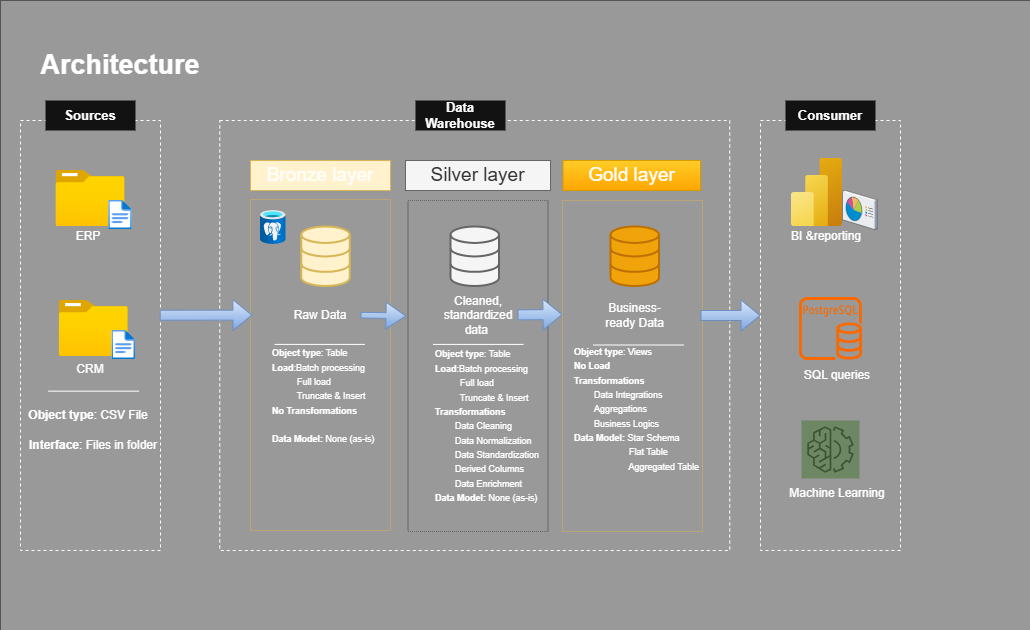

The diagram above was exported from draw.io. Its source (the exported page's mxGraphModel, read from the mxfile embedded in the PNG):
<mxGraphModel dx="1382" dy="2035" grid="1" gridSize="10" guides="1" tooltips="1" connect="1" arrows="1" fold="1" page="1" pageScale="1" pageWidth="850" pageHeight="1100" math="0" shadow="0">
  <root>
    <mxCell id="0" />
    <mxCell id="1" parent="0" />
    <mxCell id="bwOd7moCLAmmV5YgolXr-70" value="" style="rounded=0;whiteSpace=wrap;html=1;strokeColor=none;fillColor=#999999;" vertex="1" parent="1">
      <mxGeometry x="10" y="-80" width="1030" height="630" as="geometry" />
    </mxCell>
    <mxCell id="bwOd7moCLAmmV5YgolXr-47" value="" style="rounded=0;whiteSpace=wrap;html=1;fillColor=none;strokeColor=#d6b656;dashed=1;dashPattern=1 1;" vertex="1" parent="1">
      <mxGeometry x="572" y="120" width="140" height="331" as="geometry" />
    </mxCell>
    <mxCell id="bwOd7moCLAmmV5YgolXr-46" value="" style="rounded=0;whiteSpace=wrap;html=1;fillColor=none;strokeColor=#666666;dashed=1;dashPattern=1 1;fontColor=#333333;" vertex="1" parent="1">
      <mxGeometry x="417.5" y="120" width="140" height="331" as="geometry" />
    </mxCell>
    <mxCell id="oCEZje9Zh--pwZFr7IIP-1" value="&lt;b&gt;Architecture&lt;/b&gt;" style="text;html=1;whiteSpace=wrap;strokeColor=none;fillColor=none;align=center;verticalAlign=middle;rounded=0;fontSize=27;" parent="1" vertex="1">
      <mxGeometry x="80" y="-30" width="100" height="30" as="geometry" />
    </mxCell>
    <mxCell id="oCEZje9Zh--pwZFr7IIP-2" value="" style="rounded=0;whiteSpace=wrap;html=1;fillColor=none;dashed=1;" parent="1" vertex="1">
      <mxGeometry x="30" y="40" width="140" height="430" as="geometry" />
    </mxCell>
    <mxCell id="bwOd7moCLAmmV5YgolXr-1" value="&lt;b&gt;&lt;font style=&quot;font-size: 13px;&quot;&gt;Sources&lt;/font&gt;&lt;/b&gt;" style="rounded=0;whiteSpace=wrap;html=1;strokeColor=none;" vertex="1" parent="1">
      <mxGeometry x="55" y="20" width="90" height="30" as="geometry" />
    </mxCell>
    <mxCell id="bwOd7moCLAmmV5YgolXr-3" value="" style="rounded=0;whiteSpace=wrap;html=1;fillColor=none;dashed=1;" vertex="1" parent="1">
      <mxGeometry x="229.25" y="40" width="510" height="430" as="geometry" />
    </mxCell>
    <mxCell id="bwOd7moCLAmmV5YgolXr-4" value="&lt;b&gt;&lt;font style=&quot;font-size: 13px;&quot;&gt;Data Warehouse&lt;/font&gt;&lt;/b&gt;" style="rounded=0;whiteSpace=wrap;html=1;strokeColor=none;" vertex="1" parent="1">
      <mxGeometry x="425" y="20" width="90" height="30" as="geometry" />
    </mxCell>
    <mxCell id="bwOd7moCLAmmV5YgolXr-5" value="" style="rounded=0;whiteSpace=wrap;html=1;fillColor=none;dashed=1;" vertex="1" parent="1">
      <mxGeometry x="770" y="40" width="140" height="430" as="geometry" />
    </mxCell>
    <mxCell id="bwOd7moCLAmmV5YgolXr-6" value="&lt;b&gt;&lt;font style=&quot;font-size: 13px;&quot;&gt;Consumer&lt;/font&gt;&lt;/b&gt;" style="rounded=0;whiteSpace=wrap;html=1;strokeColor=none;" vertex="1" parent="1">
      <mxGeometry x="795" y="20" width="90" height="30" as="geometry" />
    </mxCell>
    <mxCell id="bwOd7moCLAmmV5YgolXr-7" value="&lt;font style=&quot;font-size: 19px;&quot;&gt;Bronze layer&lt;/font&gt;" style="rounded=0;whiteSpace=wrap;html=1;fillColor=#fff2cc;strokeColor=#d6b656;" vertex="1" parent="1">
      <mxGeometry x="260" y="80" width="140" height="30" as="geometry" />
    </mxCell>
    <mxCell id="bwOd7moCLAmmV5YgolXr-8" value="" style="rounded=0;whiteSpace=wrap;html=1;fillColor=none;strokeColor=#d6b656;dashed=1;dashPattern=1 1;" vertex="1" parent="1">
      <mxGeometry x="260" y="119" width="140" height="331" as="geometry" />
    </mxCell>
    <mxCell id="bwOd7moCLAmmV5YgolXr-9" value="&lt;font style=&quot;font-size: 19px;&quot;&gt;Silver layer&lt;/font&gt;" style="rounded=0;whiteSpace=wrap;html=1;fillColor=#f5f5f5;strokeColor=#666666;fontColor=#333333;" vertex="1" parent="1">
      <mxGeometry x="415" y="80" width="145" height="30" as="geometry" />
    </mxCell>
    <mxCell id="bwOd7moCLAmmV5YgolXr-11" value="&lt;font style=&quot;font-size: 19px;&quot;&gt;Gold layer&lt;/font&gt;" style="rounded=0;whiteSpace=wrap;html=1;fillColor=#ffcd28;strokeColor=#d79b00;gradientColor=#ffa500;" vertex="1" parent="1">
      <mxGeometry x="572.5" y="80" width="137.5" height="30" as="geometry" />
    </mxCell>
    <mxCell id="bwOd7moCLAmmV5YgolXr-13" value="" style="image;aspect=fixed;html=1;points=[];align=center;fontSize=12;image=img/lib/azure2/general/Folder_Blank.svg;" vertex="1" parent="1">
      <mxGeometry x="65.5" y="90" width="69" height="56.00000000000001" as="geometry" />
    </mxCell>
    <mxCell id="bwOd7moCLAmmV5YgolXr-14" value="" style="image;aspect=fixed;html=1;points=[];align=center;fontSize=12;image=img/lib/azure2/general/File.svg;" vertex="1" parent="1">
      <mxGeometry x="118.22999999999999" y="120" width="23.54" height="29" as="geometry" />
    </mxCell>
    <mxCell id="bwOd7moCLAmmV5YgolXr-15" value="ERP" style="text;html=1;whiteSpace=wrap;strokeColor=none;fillColor=none;align=center;verticalAlign=middle;rounded=0;" vertex="1" parent="1">
      <mxGeometry x="78.22999999999999" y="146" width="40" height="20" as="geometry" />
    </mxCell>
    <mxCell id="bwOd7moCLAmmV5YgolXr-16" value="" style="image;aspect=fixed;html=1;points=[];align=center;fontSize=12;image=img/lib/azure2/general/Folder_Blank.svg;" vertex="1" parent="1">
      <mxGeometry x="68.73" y="220" width="69" height="56.00000000000001" as="geometry" />
    </mxCell>
    <mxCell id="bwOd7moCLAmmV5YgolXr-17" value="" style="image;aspect=fixed;html=1;points=[];align=center;fontSize=12;image=img/lib/azure2/general/File.svg;" vertex="1" parent="1">
      <mxGeometry x="121.46" y="250" width="23.54" height="29" as="geometry" />
    </mxCell>
    <mxCell id="bwOd7moCLAmmV5YgolXr-18" value="CRM" style="text;html=1;whiteSpace=wrap;strokeColor=none;fillColor=none;align=center;verticalAlign=middle;rounded=0;" vertex="1" parent="1">
      <mxGeometry x="79.99999999999999" y="279" width="40" height="20" as="geometry" />
    </mxCell>
    <mxCell id="bwOd7moCLAmmV5YgolXr-23" value="" style="endArrow=none;html=1;rounded=0;" edge="1" parent="1">
      <mxGeometry width="50" height="50" relative="1" as="geometry">
        <mxPoint x="57.980000000000004" y="310.66" as="sourcePoint" />
        <mxPoint x="148.48" y="310.66" as="targetPoint" />
      </mxGeometry>
    </mxCell>
    <mxCell id="bwOd7moCLAmmV5YgolXr-24" value="&lt;b&gt;Object type&lt;/b&gt;: CSV File" style="text;html=1;whiteSpace=wrap;strokeColor=none;fillColor=none;align=center;verticalAlign=middle;rounded=0;" vertex="1" parent="1">
      <mxGeometry x="33.22999999999999" y="320" width="130" height="30" as="geometry" />
    </mxCell>
    <mxCell id="bwOd7moCLAmmV5YgolXr-25" value="&lt;b&gt;Interface&lt;/b&gt;: Files in folder" style="text;html=1;whiteSpace=wrap;strokeColor=none;fillColor=none;align=center;verticalAlign=middle;rounded=0;" vertex="1" parent="1">
      <mxGeometry x="33.23" y="350" width="140" height="30" as="geometry" />
    </mxCell>
    <mxCell id="bwOd7moCLAmmV5YgolXr-26" value="" style="html=1;verticalLabelPosition=bottom;align=center;labelBackgroundColor=#ffffff;verticalAlign=top;strokeWidth=2;strokeColor=#d6b656;shadow=0;dashed=0;shape=mxgraph.ios7.icons.data;fillColor=#fff2cc;" vertex="1" parent="1">
      <mxGeometry x="310.75" y="146" width="48.5" height="59.5" as="geometry" />
    </mxCell>
    <mxCell id="bwOd7moCLAmmV5YgolXr-27" value="" style="html=1;verticalLabelPosition=bottom;align=center;labelBackgroundColor=#ffffff;verticalAlign=top;strokeWidth=2;strokeColor=#666666;shadow=0;dashed=0;shape=mxgraph.ios7.icons.data;fillColor=#f5f5f5;fontColor=#333333;" vertex="1" parent="1">
      <mxGeometry x="460" y="146" width="48.5" height="59.5" as="geometry" />
    </mxCell>
    <mxCell id="bwOd7moCLAmmV5YgolXr-28" value="" style="html=1;verticalLabelPosition=bottom;align=center;labelBackgroundColor=#ffffff;verticalAlign=top;strokeWidth=2;strokeColor=#BD7000;shadow=0;dashed=0;shape=mxgraph.ios7.icons.data;fillColor=#f0a30a;fontColor=#000000;" vertex="1" parent="1">
      <mxGeometry x="620" y="146" width="48.5" height="59.5" as="geometry" />
    </mxCell>
    <mxCell id="bwOd7moCLAmmV5YgolXr-30" value="" style="shape=flexArrow;endArrow=classic;html=1;rounded=0;exitX=1;exitY=0.5;exitDx=0;exitDy=0;fillColor=#dae8fc;gradientColor=#7ea6e0;strokeColor=#6c8ebf;entryX=0.019;entryY=0.335;entryDx=0;entryDy=0;entryPerimeter=0;" edge="1" parent="1">
      <mxGeometry width="50" height="50" relative="1" as="geometry">
        <mxPoint x="169.23" y="234.72" as="sourcePoint" />
        <mxPoint x="261.8900000000001" y="234.60499999999976" as="targetPoint" />
      </mxGeometry>
    </mxCell>
    <mxCell id="bwOd7moCLAmmV5YgolXr-33" value="" style="shape=flexArrow;endArrow=classic;html=1;rounded=0;exitX=1;exitY=0.5;exitDx=0;exitDy=0;fillColor=#dae8fc;gradientColor=#7ea6e0;strokeColor=#6c8ebf;width=5.714285714285714;endSize=6.308571428571428;entryX=0.008;entryY=0.398;entryDx=0;entryDy=0;entryPerimeter=0;" edge="1" parent="1">
      <mxGeometry width="50" height="50" relative="1" as="geometry">
        <mxPoint x="370" y="234.66" as="sourcePoint" />
        <mxPoint x="415.8799999999999" y="235.42000000000007" as="targetPoint" />
      </mxGeometry>
    </mxCell>
    <mxCell id="bwOd7moCLAmmV5YgolXr-34" value="" style="shape=flexArrow;endArrow=classic;html=1;rounded=0;exitX=1;exitY=0.5;exitDx=0;exitDy=0;fillColor=#dae8fc;gradientColor=#7ea6e0;strokeColor=#6c8ebf;" edge="1" parent="1">
      <mxGeometry width="50" height="50" relative="1" as="geometry">
        <mxPoint x="527" y="234.41" as="sourcePoint" />
        <mxPoint x="572" y="234" as="targetPoint" />
      </mxGeometry>
    </mxCell>
    <mxCell id="bwOd7moCLAmmV5YgolXr-35" value="" style="shape=flexArrow;endArrow=classic;html=1;rounded=0;fillColor=#dae8fc;gradientColor=#7ea6e0;strokeColor=#6c8ebf;entryX=-0.019;entryY=0.463;entryDx=0;entryDy=0;entryPerimeter=0;" edge="1" parent="1">
      <mxGeometry width="50" height="50" relative="1" as="geometry">
        <mxPoint x="710" y="235" as="sourcePoint" />
        <mxPoint x="769.9999999999999" y="234.98000000000016" as="targetPoint" />
      </mxGeometry>
    </mxCell>
    <mxCell id="bwOd7moCLAmmV5YgolXr-36" value="Cleaned, standardized data&amp;nbsp;" style="text;html=1;whiteSpace=wrap;strokeColor=none;fillColor=none;align=center;verticalAlign=middle;rounded=0;" vertex="1" parent="1">
      <mxGeometry x="442.5" y="220" width="90" height="30" as="geometry" />
    </mxCell>
    <mxCell id="bwOd7moCLAmmV5YgolXr-37" value="Raw Data" style="text;html=1;whiteSpace=wrap;strokeColor=none;fillColor=none;align=center;verticalAlign=middle;rounded=0;" vertex="1" parent="1">
      <mxGeometry x="300" y="220" width="60" height="30" as="geometry" />
    </mxCell>
    <mxCell id="bwOd7moCLAmmV5YgolXr-38" value="Business-ready Data" style="text;html=1;whiteSpace=wrap;strokeColor=none;fillColor=none;align=center;verticalAlign=middle;rounded=0;" vertex="1" parent="1">
      <mxGeometry x="611.75" y="230" width="65" height="10" as="geometry" />
    </mxCell>
    <mxCell id="bwOd7moCLAmmV5YgolXr-39" value="" style="endArrow=none;html=1;rounded=0;" edge="1" parent="1">
      <mxGeometry width="50" height="50" relative="1" as="geometry">
        <mxPoint x="284" y="263.91" as="sourcePoint" />
        <mxPoint x="374.5" y="263.91" as="targetPoint" />
      </mxGeometry>
    </mxCell>
    <mxCell id="bwOd7moCLAmmV5YgolXr-40" value="" style="endArrow=none;html=1;rounded=0;" edge="1" parent="1">
      <mxGeometry width="50" height="50" relative="1" as="geometry">
        <mxPoint x="442.5" y="263.91" as="sourcePoint" />
        <mxPoint x="533" y="263.91" as="targetPoint" />
      </mxGeometry>
    </mxCell>
    <mxCell id="bwOd7moCLAmmV5YgolXr-41" value="" style="endArrow=none;html=1;rounded=0;" edge="1" parent="1">
      <mxGeometry width="50" height="50" relative="1" as="geometry">
        <mxPoint x="602.75" y="264.5" as="sourcePoint" />
        <mxPoint x="693.25" y="264.5" as="targetPoint" />
      </mxGeometry>
    </mxCell>
    <mxCell id="bwOd7moCLAmmV5YgolXr-42" value="&lt;font style=&quot;font-size: 9px;&quot;&gt;&lt;b&gt;Object type&lt;/b&gt;: Table&lt;/font&gt;&lt;div&gt;&lt;font style=&quot;font-size: 9px;&quot;&gt;&lt;font style=&quot;&quot;&gt;&lt;b&gt;Load&lt;/b&gt;:&lt;/font&gt;&lt;span style=&quot;background-color: transparent; color: light-dark(rgb(0, 0, 0), rgb(255, 255, 255));&quot;&gt;Batch processing&lt;/span&gt;&lt;/font&gt;&lt;/div&gt;&lt;div&gt;&lt;span style=&quot;background-color: transparent; color: light-dark(rgb(0, 0, 0), rgb(255, 255, 255));&quot;&gt;&lt;font style=&quot;font-size: 9px;&quot;&gt;&amp;nbsp; &amp;nbsp; &amp;nbsp; &amp;nbsp; &amp;nbsp; Full load&lt;/font&gt;&lt;/span&gt;&lt;/div&gt;&lt;div&gt;&lt;span style=&quot;background-color: transparent; color: light-dark(rgb(0, 0, 0), rgb(255, 255, 255));&quot;&gt;&lt;font style=&quot;font-size: 9px;&quot;&gt;&lt;span style=&quot;white-space: pre;&quot;&gt;&#09;&lt;/span&gt;&amp;nbsp; Truncate &amp;amp; Insert&lt;/font&gt;&lt;/span&gt;&lt;/div&gt;&lt;div&gt;&lt;span style=&quot;background-color: transparent; color: light-dark(rgb(0, 0, 0), rgb(255, 255, 255));&quot;&gt;&lt;font style=&quot;font-size: 9px;&quot;&gt;&lt;b&gt;No Transformations&lt;/b&gt;&lt;/font&gt;&lt;/span&gt;&lt;/div&gt;&lt;div&gt;&lt;br&gt;&lt;/div&gt;&lt;div&gt;&lt;span style=&quot;background-color: transparent; color: light-dark(rgb(0, 0, 0), rgb(255, 255, 255));&quot;&gt;&lt;font style=&quot;font-size: 9px;&quot;&gt;&lt;b&gt;Data Model:&lt;/b&gt; None (as-is)&lt;/font&gt;&lt;/span&gt;&lt;/div&gt;" style="text;html=1;whiteSpace=wrap;strokeColor=none;fillColor=none;align=left;verticalAlign=middle;rounded=0;" vertex="1" parent="1">
      <mxGeometry x="280" y="310" width="130" height="10" as="geometry" />
    </mxCell>
    <mxCell id="bwOd7moCLAmmV5YgolXr-51" value="&lt;font style=&quot;font-size: 9px;&quot;&gt;&lt;b&gt;Object type&lt;/b&gt;: Table&lt;/font&gt;&lt;div&gt;&lt;font style=&quot;font-size: 9px;&quot;&gt;&lt;font style=&quot;&quot;&gt;&lt;b&gt;Load&lt;/b&gt;:&lt;/font&gt;&lt;span style=&quot;background-color: transparent; color: light-dark(rgb(0, 0, 0), rgb(255, 255, 255));&quot;&gt;Batch processing&lt;/span&gt;&lt;/font&gt;&lt;/div&gt;&lt;div&gt;&lt;span style=&quot;background-color: transparent; color: light-dark(rgb(0, 0, 0), rgb(255, 255, 255));&quot;&gt;&lt;font style=&quot;font-size: 9px;&quot;&gt;&amp;nbsp; &amp;nbsp; &amp;nbsp; &amp;nbsp; &amp;nbsp; Full load&lt;/font&gt;&lt;/span&gt;&lt;/div&gt;&lt;div&gt;&lt;span style=&quot;background-color: transparent; color: light-dark(rgb(0, 0, 0), rgb(255, 255, 255));&quot;&gt;&lt;font style=&quot;font-size: 9px;&quot;&gt;&lt;span style=&quot;white-space: pre;&quot;&gt;&#09;&lt;/span&gt;&amp;nbsp; Truncate &amp;amp; Insert&lt;/font&gt;&lt;/span&gt;&lt;/div&gt;&lt;div&gt;&lt;span style=&quot;background-color: transparent; color: light-dark(rgb(0, 0, 0), rgb(255, 255, 255));&quot;&gt;&lt;font style=&quot;font-size: 9px;&quot;&gt;&lt;b&gt;Transformations&lt;/b&gt;&lt;/font&gt;&lt;/span&gt;&lt;/div&gt;&lt;div&gt;&lt;span style=&quot;font-size: 9px; background-color: transparent; color: light-dark(rgb(0, 0, 0), rgb(255, 255, 255)); white-space: pre;&quot;&gt;&#09;&lt;/span&gt;&lt;span style=&quot;font-size: 9px; background-color: transparent; color: light-dark(rgb(0, 0, 0), rgb(255, 255, 255));&quot;&gt;Data Cleaning&lt;/span&gt;&lt;/div&gt;&lt;div&gt;&lt;span style=&quot;background-color: transparent; color: light-dark(rgb(0, 0, 0), rgb(255, 255, 255));&quot;&gt;&lt;font style=&quot;font-size: 9px;&quot;&gt;&lt;span style=&quot;white-space: pre;&quot;&gt;&#09;&lt;/span&gt;Data Normalization&lt;/font&gt;&lt;/span&gt;&lt;/div&gt;&lt;div&gt;&lt;span style=&quot;background-color: transparent; color: light-dark(rgb(0, 0, 0), rgb(255, 255, 255));&quot;&gt;&lt;font style=&quot;font-size: 9px;&quot;&gt;&lt;span style=&quot;white-space: pre;&quot;&gt;&#09;&lt;/span&gt;Data Standardization&lt;/font&gt;&lt;/span&gt;&lt;/div&gt;&lt;div&gt;&lt;span style=&quot;background-color: transparent; color: light-dark(rgb(0, 0, 0), rgb(255, 255, 255));&quot;&gt;&lt;font style=&quot;font-size: 9px;&quot;&gt;&amp;nbsp;&lt;span style=&quot;white-space: pre;&quot;&gt;&#09;&lt;/span&gt;Derived Columns&lt;/font&gt;&lt;/span&gt;&lt;/div&gt;&lt;div&gt;&lt;span style=&quot;background-color: transparent; color: light-dark(rgb(0, 0, 0), rgb(255, 255, 255));&quot;&gt;&lt;font style=&quot;font-size: 9px;&quot;&gt;&lt;span style=&quot;white-space: pre;&quot;&gt;&#09;&lt;/span&gt;Data Enrichment&lt;br&gt;&lt;/font&gt;&lt;/span&gt;&lt;/div&gt;&lt;div&gt;&lt;span style=&quot;background-color: transparent; color: light-dark(rgb(0, 0, 0), rgb(255, 255, 255));&quot;&gt;&lt;font style=&quot;font-size: 9px;&quot;&gt;&lt;b&gt;Data Model:&lt;/b&gt; None (as-is)&lt;/font&gt;&lt;/span&gt;&lt;/div&gt;" style="text;html=1;whiteSpace=wrap;strokeColor=none;fillColor=none;align=left;verticalAlign=middle;rounded=0;" vertex="1" parent="1">
      <mxGeometry x="442.5" y="340" width="130" height="10" as="geometry" />
    </mxCell>
    <mxCell id="bwOd7moCLAmmV5YgolXr-55" value="&lt;font style=&quot;font-size: 9px;&quot;&gt;&lt;b&gt;Object type&lt;/b&gt;: Views&lt;/font&gt;&lt;div&gt;&lt;font style=&quot;font-size: 9px;&quot;&gt;&lt;font style=&quot;&quot;&gt;&lt;b&gt;No Load&lt;/b&gt;&lt;/font&gt;&lt;/font&gt;&lt;/div&gt;&lt;div&gt;&lt;span style=&quot;background-color: transparent; color: light-dark(rgb(0, 0, 0), rgb(255, 255, 255));&quot;&gt;&lt;font style=&quot;font-size: 9px;&quot;&gt;&lt;b&gt;Transformations&lt;/b&gt;&lt;/font&gt;&lt;/span&gt;&lt;/div&gt;&lt;div&gt;&lt;span style=&quot;font-size: 9px; background-color: transparent; color: light-dark(rgb(0, 0, 0), rgb(255, 255, 255)); white-space: pre;&quot;&gt;&#09;&lt;/span&gt;&lt;span style=&quot;font-size: 9px; background-color: transparent; color: light-dark(rgb(0, 0, 0), rgb(255, 255, 255));&quot;&gt;Data Integrations&lt;/span&gt;&lt;/div&gt;&lt;div&gt;&lt;span style=&quot;font-size: 9px; background-color: transparent; color: light-dark(rgb(0, 0, 0), rgb(255, 255, 255));&quot;&gt;&lt;span style=&quot;white-space: pre;&quot;&gt;&#09;&lt;/span&gt;Aggregations&lt;br&gt;&lt;/span&gt;&lt;/div&gt;&lt;div&gt;&lt;span style=&quot;font-size: 9px; background-color: transparent; color: light-dark(rgb(0, 0, 0), rgb(255, 255, 255));&quot;&gt;&lt;span style=&quot;white-space: pre;&quot;&gt;&#09;&lt;/span&gt;Business Logics&lt;/span&gt;&lt;/div&gt;&lt;div&gt;&lt;span style=&quot;background-color: transparent; color: light-dark(rgb(0, 0, 0), rgb(255, 255, 255));&quot;&gt;&lt;font style=&quot;font-size: 9px;&quot;&gt;&lt;b&gt;Data Model:&lt;/b&gt;&amp;nbsp;Star Schema&lt;/font&gt;&lt;/span&gt;&lt;/div&gt;&lt;div&gt;&lt;span style=&quot;background-color: transparent; color: light-dark(rgb(0, 0, 0), rgb(255, 255, 255));&quot;&gt;&lt;font style=&quot;font-size: 9px;&quot;&gt;&lt;span style=&quot;white-space: pre;&quot;&gt;&#09;&lt;/span&gt;&lt;span style=&quot;white-space: pre;&quot;&gt;&#09;&lt;/span&gt;&amp;nbsp; &amp;nbsp; &amp;nbsp; Flat Table&lt;/font&gt;&lt;/span&gt;&lt;/div&gt;&lt;div&gt;&lt;span style=&quot;background-color: transparent; color: light-dark(rgb(0, 0, 0), rgb(255, 255, 255));&quot;&gt;&lt;font style=&quot;font-size: 9px;&quot;&gt;&lt;span style=&quot;white-space: pre;&quot;&gt;&#09;&lt;/span&gt;&amp;nbsp; &amp;nbsp; &amp;nbsp; &amp;nbsp; &amp;nbsp; &amp;nbsp; &amp;nbsp; Aggregated&amp;nbsp;&lt;/font&gt;&lt;/span&gt;&lt;span style=&quot;font-size: 9px; background-color: transparent; color: light-dark(rgb(0, 0, 0), rgb(255, 255, 255));&quot;&gt;Table&lt;/span&gt;&lt;/div&gt;" style="text;html=1;whiteSpace=wrap;strokeColor=none;fillColor=none;align=left;verticalAlign=middle;rounded=0;" vertex="1" parent="1">
      <mxGeometry x="582" y="323" width="130" height="10" as="geometry" />
    </mxCell>
    <mxCell id="bwOd7moCLAmmV5YgolXr-56" value="" style="image;aspect=fixed;html=1;points=[];align=center;fontSize=12;image=img/lib/azure2/analytics/Power_BI_Embedded.svg;" vertex="1" parent="1">
      <mxGeometry x="801" y="78" width="51" height="68" as="geometry" />
    </mxCell>
    <mxCell id="bwOd7moCLAmmV5YgolXr-57" value="" style="verticalLabelPosition=bottom;sketch=0;aspect=fixed;html=1;verticalAlign=top;strokeColor=none;align=center;outlineConnect=0;shape=mxgraph.citrix.reporting;" vertex="1" parent="1">
      <mxGeometry x="852" y="110" width="34.76" height="39" as="geometry" />
    </mxCell>
    <mxCell id="bwOd7moCLAmmV5YgolXr-58" value="" style="sketch=0;outlineConnect=0;fillColor=#fa6800;strokeColor=#C73500;dashed=0;verticalLabelPosition=bottom;verticalAlign=top;align=center;html=1;fontSize=12;fontStyle=0;aspect=fixed;pointerEvents=1;shape=mxgraph.aws4.rds_postgresql_instance;fontColor=#000000;" vertex="1" parent="1">
      <mxGeometry x="808.5" y="216.5" width="63" height="63" as="geometry" />
    </mxCell>
    <mxCell id="bwOd7moCLAmmV5YgolXr-59" value="" style="sketch=0;points=[[0,0,0],[0.25,0,0],[0.5,0,0],[0.75,0,0],[1,0,0],[0,1,0],[0.25,1,0],[0.5,1,0],[0.75,1,0],[1,1,0],[0,0.25,0],[0,0.5,0],[0,0.75,0],[1,0.25,0],[1,0.5,0],[1,0.75,0]];outlineConnect=0;fontColor=#ffffff;fillColor=#6d8764;strokeColor=#3A5431;dashed=0;verticalLabelPosition=bottom;verticalAlign=top;align=center;html=1;fontSize=12;fontStyle=0;aspect=fixed;shape=mxgraph.aws4.resourceIcon;resIcon=mxgraph.aws4.machine_learning;" vertex="1" parent="1">
      <mxGeometry x="811" y="340" width="58" height="58" as="geometry" />
    </mxCell>
    <mxCell id="bwOd7moCLAmmV5YgolXr-60" value="BI &amp;amp;reporting" style="text;html=1;whiteSpace=wrap;strokeColor=none;fillColor=none;align=center;verticalAlign=middle;rounded=0;" vertex="1" parent="1">
      <mxGeometry x="795" y="141" width="81.5" height="30" as="geometry" />
    </mxCell>
    <mxCell id="bwOd7moCLAmmV5YgolXr-61" value="SQL queries" style="text;html=1;whiteSpace=wrap;strokeColor=none;fillColor=none;align=center;verticalAlign=middle;rounded=0;" vertex="1" parent="1">
      <mxGeometry x="806.76" y="280" width="80" height="30" as="geometry" />
    </mxCell>
    <mxCell id="bwOd7moCLAmmV5YgolXr-62" value="Machine Learning" style="text;html=1;whiteSpace=wrap;strokeColor=none;fillColor=none;align=center;verticalAlign=middle;rounded=0;" vertex="1" parent="1">
      <mxGeometry x="796.76" y="398" width="100" height="30" as="geometry" />
    </mxCell>
    <mxCell id="bwOd7moCLAmmV5YgolXr-69" value="" style="image;aspect=fixed;html=1;points=[];align=center;fontSize=12;image=img/lib/azure2/databases/Azure_Database_PostgreSQL_Server.svg;" vertex="1" parent="1">
      <mxGeometry x="270" y="130" width="25.5" height="34" as="geometry" />
    </mxCell>
  </root>
</mxGraphModel>